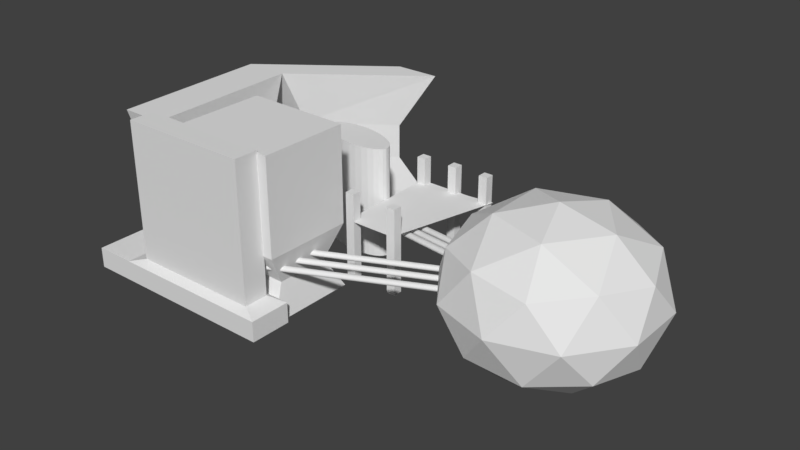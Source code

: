 # Source: MikeTrack2.blend  (saved by Blender 2.79.0; exported with 4.5.12 LTS)
import bpy
from mathutils import Matrix  # noqa: F401  (used for matrix-valued properties, if any)

bpy.ops.wm.read_factory_settings(use_empty=True)
scene = bpy.context.scene
scene.name = 'Scene'

# ---- collections
col_collection_1 = bpy.data.collections.new('Collection 1'); scene.collection.children.link(col_collection_1)
col_collection_1.hide_render = True
col_collection_1.hide_viewport = True
col_collection_2 = bpy.data.collections.new('Collection 2'); scene.collection.children.link(col_collection_2)

# ---- materials (node trees are filled in below, after node groups)
mat_material = bpy.data.materials.new('Material')
mat_material.alpha_threshold = 0.0
mat_material.use_transparent_shadow = False
mat_material.diffuse_color = (0.0, 0.0, 0.0, 1.0)
mat_material.roughness = 0.5
mat_material_001 = bpy.data.materials.new('Material.001')
mat_material_001.alpha_threshold = 0.0
mat_material_001.use_transparent_shadow = False
mat_material_001.diffuse_color = (0.06372, 0.04191, 0.04319, 1.0)
mat_material_001.roughness = 0.5
mat_material_001.specular_intensity = 0.06561
mat_material_002 = bpy.data.materials.new('Material.002')
mat_material_002.alpha_threshold = 0.0
mat_material_002.use_transparent_shadow = False
mat_material_002.roughness = 0.5

# ---- material node trees

# ---- world
world_world = bpy.data.worlds.new('World'); scene.world = world_world
world_world.color = (0.05088, 0.05088, 0.05088)
world_world.use_sun_shadow = False
world_world.sun_shadow_jitter_overblur = 0.0
world_world.cycles.sampling_method = 'MANUAL'

# ---- meshes
me_plane_001 = bpy.data.meshes.new('Plane.001')
me_plane_001.from_pydata([(-9.897, -10.94, -0.22), (7.765, -10.14, 0.2448), (-9.765, 9.448, 0.1784), (8.097, 9.381, 0.2448)], [], [(2, 0, 1, 3)])
me_plane_001.materials.append(mat_material)
me_plane_001.use_remesh_preserve_volume = False
me_plane_001.use_remesh_preserve_attributes = False
me_plane_001.use_mirror_vertex_groups = False
me_plane_001.update()
me_plane = bpy.data.meshes.new('Plane')
me_plane.from_pydata([(-5.835, -14.01, 0.0), (-0.8352, -14.01, 0.0), (-5.835, 25.99, 0.0), (-0.8352, 25.99, 0.0), (-3.335, 5.994, 0.0), (-5.835, 25.99, 0.0), (-0.8352, 25.99, 0.0), (-5.835, 26.99, 0.0), (-0.8352, 26.99, 0.0), (-5.835, -15.01, 0.0), (-0.8352, -15.01, 0.0)], [], [(0, 1, 4), (1, 3, 4), (3, 2, 4), (2, 0, 4), (2, 3, 6, 5), (5, 6, 8, 7), (1, 0, 9, 10)])
me_plane.polygons.foreach_set('use_smooth', [True] * 7)
me_plane.polygons.foreach_set('material_index', [0, 0, 0, 0, 0, 1, 1])
me_plane.materials.append(mat_material_001)
me_plane.materials.append(mat_material_002)
me_plane.use_remesh_preserve_volume = False
me_plane.use_remesh_preserve_attributes = False
me_plane.use_mirror_vertex_groups = False
me_plane.update()
me_cylinder_007 = bpy.data.meshes.new('Cylinder.007')
me_cylinder_007.from_pydata([(-39.92, 100.9, -0.3873), (-39.71, 100.8, 206.7), (-25.28, 97.68, -0.4045), (-25.06, 97.55, 206.7), (-11.41, 93.31, -0.4217), (-11.2, 93.18, 206.7), (1.129, 87.96, -0.4381), (1.343, 87.83, 206.6), (11.87, 81.85, -0.4532), (12.09, 81.72, 206.6), (20.4, 75.21, -0.4663), (20.62, 75.07, 206.6), (26.39, 68.29, -0.477), (26.6, 68.15, 206.6), (29.61, 61.36, -0.4848), (29.82, 61.23, 206.6), (29.93, 54.69, -0.4894), (30.14, 54.55, 206.6), (27.34, 48.53, -0.4907), (27.56, 48.39, 206.6), (21.95, 43.11, -0.4886), (22.17, 42.98, 206.6), (13.96, 38.66, -0.4832), (14.17, 38.53, 206.6), (3.67, 35.33, -0.4747), (3.884, 35.2, 206.6), (-8.516, 33.26, -0.4635), (-8.301, 33.13, 206.6), (-22.13, 32.53, -0.4498), (-21.92, 32.4, 206.6), (-36.65, 33.16, -0.4344), (-36.44, 33.03, 206.6), (-51.52, 35.13, -0.4177), (-51.31, 35.0, 206.7), (-66.17, 38.37, -0.4005), (-65.96, 38.23, 206.7), (-80.03, 42.74, -0.3833), (-79.82, 42.61, 206.7), (-92.58, 48.09, -0.3669), (-92.36, 47.95, 206.7), (-103.3, 54.2, -0.3518), (-103.1, 54.07, 206.7), (-111.8, 60.84, -0.3387), (-111.6, 60.71, 206.7), (-117.8, 67.76, -0.328), (-117.6, 67.63, 206.8), (-121.1, 74.69, -0.3202), (-120.8, 74.56, 206.8), (-121.4, 81.36, -0.3156), (-121.2, 81.23, 206.8), (-118.8, 87.53, -0.3143), (-118.6, 87.39, 206.8), (-113.4, 92.94, -0.3164), (-113.2, 92.8, 206.8), (-105.4, 97.39, -0.3218), (-105.2, 97.26, 206.8), (-95.12, 100.7, -0.3303), (-94.9, 100.6, 206.7), (-82.93, 102.8, -0.3415), (-82.72, 102.7, 206.7), (-69.32, 103.5, -0.3552), (-69.1, 103.4, 206.7), (-54.79, 102.9, -0.3706), (-54.58, 102.8, 206.7)], [], [(0, 1, 3, 2), (2, 3, 5, 4), (4, 5, 7, 6), (6, 7, 9, 8), (8, 9, 11, 10), (10, 11, 13, 12), (12, 13, 15, 14), (14, 15, 17, 16), (16, 17, 19, 18), (18, 19, 21, 20), (20, 21, 23, 22), (22, 23, 25, 24), (24, 25, 27, 26), (26, 27, 29, 28), (28, 29, 31, 30), (30, 31, 33, 32), (32, 33, 35, 34), (34, 35, 37, 36), (36, 37, 39, 38), (38, 39, 41, 40), (40, 41, 43, 42), (42, 43, 45, 44), (44, 45, 47, 46), (46, 47, 49, 48), (48, 49, 51, 50), (50, 51, 53, 52), (52, 53, 55, 54), (54, 55, 57, 56), (56, 57, 59, 58), (58, 59, 61, 60), (3, 1, 63, 61, 59, 57, 55, 53, 51, 49, 47, 45, 43, 41, 39, 37, 35, 33, 31, 29, 27, 25, 23, 21, 19, 17, 15, 13, 11, 9, 7, 5), (60, 61, 63, 62), (62, 63, 1, 0), (0, 2, 4, 6, 8, 10, 12, 14, 16, 18, 20, 22, 24, 26, 28, 30, 32, 34, 36, 38, 40, 42, 44, 46, 48, 50, 52, 54, 56, 58, 60, 62)])
me_cylinder_007.use_remesh_preserve_volume = False
me_cylinder_007.use_remesh_preserve_attributes = False
me_cylinder_007.use_mirror_vertex_groups = False
me_cylinder_007.update()
me_cylinder_006 = bpy.data.meshes.new('Cylinder.006')
me_cylinder_006.from_pydata([(-44.85, 98.04, 65.26), (275.7, -6.835, 115.0), (-44.74, 97.94, 64.33), (275.8, -6.936, 114.1), (-44.7, 97.63, 63.42), (275.8, -7.253, 113.2), (-44.74, 97.11, 62.57), (275.8, -7.773, 112.3), (-44.85, 96.4, 61.81), (275.7, -8.476, 111.5), (-45.03, 95.54, 61.17), (275.5, -9.335, 110.9), (-45.28, 94.56, 60.67), (275.3, -10.32, 110.4), (-45.57, 93.49, 60.34), (275.0, -11.39, 110.1), (-45.91, 92.38, 60.18), (274.6, -12.5, 109.9), (-46.28, 91.26, 60.21), (274.2, -13.61, 109.9), (-46.66, 90.19, 60.41), (273.9, -14.69, 110.1), (-47.05, 89.2, 60.79), (273.5, -15.68, 110.5), (-47.42, 88.33, 61.33), (273.1, -16.55, 111.1), (-47.76, 87.61, 62.01), (272.8, -17.27, 111.7), (-48.05, 87.08, 62.79), (272.5, -17.8, 112.5), (-48.3, 86.74, 63.66), (272.2, -18.13, 113.4), (-48.48, 86.63, 64.58), (272.1, -18.25, 114.3), (-48.59, 86.73, 65.51), (271.9, -18.15, 115.2), (-48.63, 87.04, 66.42), (271.9, -17.83, 116.2), (-48.59, 87.56, 67.27), (271.9, -17.31, 117.0), (-48.48, 88.27, 68.03), (272.1, -16.61, 117.8), (-48.29, 89.13, 68.68), (272.2, -15.75, 118.4), (-48.05, 90.11, 69.17), (272.5, -14.77, 118.9), (-47.75, 91.18, 69.51), (272.8, -13.7, 119.2), (-47.41, 92.29, 69.66), (273.1, -12.59, 119.4), (-47.04, 93.41, 69.64), (273.5, -11.47, 119.4), (-46.66, 94.48, 69.43), (273.9, -10.4, 119.2), (-46.28, 95.47, 69.05), (274.3, -9.408, 118.8), (-45.91, 96.34, 68.51), (274.6, -8.538, 118.2), (-45.57, 97.06, 67.84), (275.0, -7.821, 117.6), (-45.27, 97.59, 67.05), (275.3, -7.286, 116.8), (-45.03, 97.93, 66.18), (275.5, -6.953, 115.9)], [], [(0, 1, 3, 2), (2, 3, 5, 4), (4, 5, 7, 6), (6, 7, 9, 8), (8, 9, 11, 10), (10, 11, 13, 12), (12, 13, 15, 14), (14, 15, 17, 16), (16, 17, 19, 18), (18, 19, 21, 20), (20, 21, 23, 22), (22, 23, 25, 24), (24, 25, 27, 26), (26, 27, 29, 28), (28, 29, 31, 30), (30, 31, 33, 32), (32, 33, 35, 34), (34, 35, 37, 36), (36, 37, 39, 38), (38, 39, 41, 40), (40, 41, 43, 42), (42, 43, 45, 44), (44, 45, 47, 46), (46, 47, 49, 48), (48, 49, 51, 50), (50, 51, 53, 52), (52, 53, 55, 54), (54, 55, 57, 56), (56, 57, 59, 58), (58, 59, 61, 60), (3, 1, 63, 61, 59, 57, 55, 53, 51, 49, 47, 45, 43, 41, 39, 37, 35, 33, 31, 29, 27, 25, 23, 21, 19, 17, 15, 13, 11, 9, 7, 5), (60, 61, 63, 62), (62, 63, 1, 0), (0, 2, 4, 6, 8, 10, 12, 14, 16, 18, 20, 22, 24, 26, 28, 30, 32, 34, 36, 38, 40, 42, 44, 46, 48, 50, 52, 54, 56, 58, 60, 62)])
me_cylinder_006.use_remesh_preserve_volume = False
me_cylinder_006.use_remesh_preserve_attributes = False
me_cylinder_006.use_mirror_vertex_groups = False
me_cylinder_006.update()
me_cylinder_005 = bpy.data.meshes.new('Cylinder.005')
me_cylinder_005.from_pydata([(-49.99, 81.87, 64.3), (270.5, -23.01, 114.0), (-49.88, 81.77, 63.37), (270.7, -23.11, 113.1), (-49.84, 81.45, 62.46), (270.7, -23.43, 112.2), (-49.88, 80.93, 61.61), (270.7, -23.95, 111.3), (-49.99, 80.23, 60.85), (270.5, -24.65, 110.6), (-50.17, 79.37, 60.21), (270.4, -25.51, 109.9), (-50.42, 78.39, 59.71), (270.1, -26.49, 109.4), (-50.72, 77.32, 59.38), (269.8, -27.56, 109.1), (-51.06, 76.2, 59.22), (269.5, -28.67, 108.9), (-51.42, 75.09, 59.24), (269.1, -29.79, 109.0), (-51.81, 74.02, 59.45), (268.7, -30.86, 109.2), (-52.19, 73.03, 59.83), (268.3, -31.85, 109.6), (-52.56, 72.15, 60.37), (268.0, -32.72, 110.1), (-52.9, 71.44, 61.04), (267.6, -33.44, 110.8), (-53.2, 70.9, 61.83), (267.3, -33.98, 111.6), (-53.44, 70.57, 62.7), (267.1, -34.31, 112.4), (-53.62, 70.45, 63.62), (266.9, -34.43, 113.4), (-53.73, 70.55, 64.55), (266.8, -34.33, 114.3), (-53.77, 70.87, 65.46), (266.8, -34.01, 115.2), (-53.73, 71.39, 66.31), (266.8, -33.49, 116.0), (-53.62, 72.09, 67.07), (266.9, -32.79, 116.8), (-53.44, 72.95, 67.71), (267.1, -31.93, 117.4), (-53.19, 73.94, 68.21), (267.3, -30.94, 117.9), (-52.9, 75.0, 68.54), (267.6, -29.87, 118.3), (-52.56, 76.12, 68.7), (268.0, -28.76, 118.4), (-52.19, 77.23, 68.68), (268.3, -27.65, 118.4), (-51.8, 78.3, 68.47), (268.7, -26.57, 118.2), (-51.42, 79.3, 68.09), (269.1, -25.58, 117.8), (-51.05, 80.17, 67.55), (269.5, -24.71, 117.3), (-50.71, 80.88, 66.88), (269.8, -24.0, 116.6), (-50.42, 81.42, 66.09), (270.1, -23.46, 115.8), (-50.17, 81.75, 65.22), (270.4, -23.13, 114.9)], [], [(0, 1, 3, 2), (2, 3, 5, 4), (4, 5, 7, 6), (6, 7, 9, 8), (8, 9, 11, 10), (10, 11, 13, 12), (12, 13, 15, 14), (14, 15, 17, 16), (16, 17, 19, 18), (18, 19, 21, 20), (20, 21, 23, 22), (22, 23, 25, 24), (24, 25, 27, 26), (26, 27, 29, 28), (28, 29, 31, 30), (30, 31, 33, 32), (32, 33, 35, 34), (34, 35, 37, 36), (36, 37, 39, 38), (38, 39, 41, 40), (40, 41, 43, 42), (42, 43, 45, 44), (44, 45, 47, 46), (46, 47, 49, 48), (48, 49, 51, 50), (50, 51, 53, 52), (52, 53, 55, 54), (54, 55, 57, 56), (56, 57, 59, 58), (58, 59, 61, 60), (3, 1, 63, 61, 59, 57, 55, 53, 51, 49, 47, 45, 43, 41, 39, 37, 35, 33, 31, 29, 27, 25, 23, 21, 19, 17, 15, 13, 11, 9, 7, 5), (60, 61, 63, 62), (62, 63, 1, 0), (0, 2, 4, 6, 8, 10, 12, 14, 16, 18, 20, 22, 24, 26, 28, 30, 32, 34, 36, 38, 40, 42, 44, 46, 48, 50, 52, 54, 56, 58, 60, 62)])
me_cylinder_005.use_remesh_preserve_volume = False
me_cylinder_005.use_remesh_preserve_attributes = False
me_cylinder_005.use_mirror_vertex_groups = False
me_cylinder_005.update()
me_cylinder_004 = bpy.data.meshes.new('Cylinder.004')
me_cylinder_004.from_pydata([(9.519, -145.7, 86.47), (437.6, 103.5, 61.71), (9.544, -145.8, 85.53), (437.7, 103.4, 60.78), (9.687, -146.1, 84.64), (437.8, 103.0, 59.88), (9.941, -146.7, 83.82), (438.1, 102.5, 59.06), (10.3, -147.3, 83.1), (438.4, 101.8, 58.35), (10.74, -148.2, 82.52), (438.9, 101.0, 57.76), (11.26, -149.1, 82.09), (439.4, 100.1, 57.33), (11.83, -150.1, 81.83), (440.0, 99.08, 57.08), (12.42, -151.1, 81.76), (440.5, 98.04, 57.0), (13.03, -152.2, 81.86), (441.2, 97.02, 57.11), (13.62, -153.1, 82.15), (441.7, 96.04, 57.4), (14.16, -154.0, 82.61), (442.3, 95.14, 57.86), (14.65, -154.8, 83.22), (442.8, 94.36, 58.47), (15.06, -155.4, 83.96), (443.2, 93.73, 59.2), (15.38, -155.9, 84.8), (443.5, 93.27, 60.04), (15.58, -156.2, 85.7), (443.7, 93.01, 60.95), (15.68, -156.2, 86.64), (443.8, 92.94, 61.88), (15.65, -156.1, 87.57), (443.8, 93.08, 62.82), (15.51, -155.8, 88.47), (443.6, 93.41, 63.71), (15.25, -155.2, 89.29), (443.4, 93.93, 64.53), (14.9, -154.6, 90.0), (443.0, 94.61, 65.25), (14.45, -153.7, 90.59), (442.6, 95.44, 65.83), (13.94, -152.8, 91.02), (442.1, 96.37, 66.26), (13.37, -151.8, 91.27), (441.5, 97.37, 66.52), (12.77, -150.8, 91.35), (440.9, 98.4, 66.6), (12.17, -149.7, 91.24), (440.3, 99.43, 66.49), (11.58, -148.8, 90.95), (439.7, 100.4, 66.2), (11.03, -147.9, 90.49), (439.2, 101.3, 65.74), (10.54, -147.1, 89.88), (438.7, 102.1, 65.13), (10.13, -146.5, 89.15), (438.3, 102.7, 64.39), (9.82, -146.0, 88.31), (437.9, 103.2, 63.56), (9.612, -145.7, 87.41), (437.7, 103.4, 62.65)], [], [(0, 1, 3, 2), (2, 3, 5, 4), (4, 5, 7, 6), (6, 7, 9, 8), (8, 9, 11, 10), (10, 11, 13, 12), (12, 13, 15, 14), (14, 15, 17, 16), (16, 17, 19, 18), (18, 19, 21, 20), (20, 21, 23, 22), (22, 23, 25, 24), (24, 25, 27, 26), (26, 27, 29, 28), (28, 29, 31, 30), (30, 31, 33, 32), (32, 33, 35, 34), (34, 35, 37, 36), (36, 37, 39, 38), (38, 39, 41, 40), (40, 41, 43, 42), (42, 43, 45, 44), (44, 45, 47, 46), (46, 47, 49, 48), (48, 49, 51, 50), (50, 51, 53, 52), (52, 53, 55, 54), (54, 55, 57, 56), (56, 57, 59, 58), (58, 59, 61, 60), (3, 1, 63, 61, 59, 57, 55, 53, 51, 49, 47, 45, 43, 41, 39, 37, 35, 33, 31, 29, 27, 25, 23, 21, 19, 17, 15, 13, 11, 9, 7, 5), (60, 61, 63, 62), (62, 63, 1, 0), (0, 2, 4, 6, 8, 10, 12, 14, 16, 18, 20, 22, 24, 26, 28, 30, 32, 34, 36, 38, 40, 42, 44, 46, 48, 50, 52, 54, 56, 58, 60, 62)])
me_cylinder_004.use_remesh_preserve_volume = False
me_cylinder_004.use_remesh_preserve_attributes = False
me_cylinder_004.use_mirror_vertex_groups = False
me_cylinder_004.update()
me_cylinder_003 = bpy.data.meshes.new('Cylinder.003')
me_cylinder_003.from_pydata([(9.519, -179.4, 86.47), (437.6, 69.75, 61.71), (9.544, -179.6, 85.53), (437.7, 69.62, 60.78), (9.687, -179.9, 84.64), (437.8, 69.28, 59.88), (9.941, -180.4, 83.82), (438.1, 68.76, 59.06), (10.3, -181.1, 83.1), (438.4, 68.08, 58.35), (10.74, -181.9, 82.52), (438.9, 67.26, 57.76), (11.26, -182.8, 82.09), (439.4, 66.33, 57.33), (11.83, -183.8, 81.83), (440.0, 65.33, 57.08), (12.42, -184.9, 81.76), (440.5, 64.29, 57.0), (13.03, -185.9, 81.86), (441.2, 63.27, 57.11), (13.62, -186.9, 82.15), (441.7, 62.29, 57.4), (14.16, -187.8, 82.61), (442.3, 61.39, 57.86), (14.65, -188.6, 83.22), (442.8, 60.61, 58.47), (15.06, -189.2, 83.96), (443.2, 59.98, 59.2), (15.38, -189.6, 84.8), (443.5, 59.52, 60.04), (15.58, -189.9, 85.7), (443.7, 59.26, 60.95), (15.68, -190.0, 86.64), (443.8, 59.19, 61.88), (15.65, -189.8, 87.57), (443.8, 59.33, 62.82), (15.51, -189.5, 88.47), (443.6, 59.66, 63.71), (15.25, -189.0, 89.29), (443.4, 60.18, 64.53), (14.9, -188.3, 90.0), (443.0, 60.86, 65.25), (14.45, -187.5, 90.59), (442.6, 61.69, 65.83), (13.94, -186.6, 91.02), (442.1, 62.62, 66.26), (13.37, -185.6, 91.27), (441.5, 63.62, 66.52), (12.77, -184.5, 91.35), (440.9, 64.65, 66.6), (12.17, -183.5, 91.24), (440.3, 65.68, 66.49), (11.58, -182.5, 90.95), (439.7, 66.66, 66.2), (11.03, -181.6, 90.49), (439.2, 67.55, 65.74), (10.54, -180.8, 89.88), (438.7, 68.33, 65.13), (10.13, -180.2, 89.15), (438.3, 68.96, 64.39), (9.82, -179.8, 88.31), (437.9, 69.42, 63.56), (9.612, -179.5, 87.41), (437.7, 69.69, 62.65)], [], [(0, 1, 3, 2), (2, 3, 5, 4), (4, 5, 7, 6), (6, 7, 9, 8), (8, 9, 11, 10), (10, 11, 13, 12), (12, 13, 15, 14), (14, 15, 17, 16), (16, 17, 19, 18), (18, 19, 21, 20), (20, 21, 23, 22), (22, 23, 25, 24), (24, 25, 27, 26), (26, 27, 29, 28), (28, 29, 31, 30), (30, 31, 33, 32), (32, 33, 35, 34), (34, 35, 37, 36), (36, 37, 39, 38), (38, 39, 41, 40), (40, 41, 43, 42), (42, 43, 45, 44), (44, 45, 47, 46), (46, 47, 49, 48), (48, 49, 51, 50), (50, 51, 53, 52), (52, 53, 55, 54), (54, 55, 57, 56), (56, 57, 59, 58), (58, 59, 61, 60), (3, 1, 63, 61, 59, 57, 55, 53, 51, 49, 47, 45, 43, 41, 39, 37, 35, 33, 31, 29, 27, 25, 23, 21, 19, 17, 15, 13, 11, 9, 7, 5), (60, 61, 63, 62), (62, 63, 1, 0), (0, 2, 4, 6, 8, 10, 12, 14, 16, 18, 20, 22, 24, 26, 28, 30, 32, 34, 36, 38, 40, 42, 44, 46, 48, 50, 52, 54, 56, 58, 60, 62)])
me_cylinder_003.use_remesh_preserve_volume = False
me_cylinder_003.use_remesh_preserve_attributes = False
me_cylinder_003.use_mirror_vertex_groups = False
me_cylinder_003.update()
me_cylinder_002 = bpy.data.meshes.new('Cylinder.002')
me_cylinder_002.from_pydata([(9.519, -214.4, 86.47), (437.6, 34.75, 61.71), (9.544, -214.6, 85.53), (437.7, 34.62, 60.78), (9.687, -214.9, 84.64), (437.8, 34.28, 59.88), (9.941, -215.4, 83.82), (438.1, 33.76, 59.06), (10.3, -216.1, 83.1), (438.4, 33.08, 58.35), (10.74, -216.9, 82.52), (438.9, 32.26, 57.76), (11.26, -217.8, 82.09), (439.4, 31.33, 57.33), (11.83, -218.8, 81.83), (440.0, 30.33, 57.08), (12.42, -219.9, 81.76), (440.5, 29.29, 57.0), (13.03, -220.9, 81.86), (441.2, 28.27, 57.11), (13.62, -221.9, 82.15), (441.7, 27.29, 57.4), (14.16, -222.8, 82.61), (442.3, 26.39, 57.86), (14.65, -223.6, 83.22), (442.8, 25.61, 58.47), (15.06, -224.2, 83.96), (443.2, 24.98, 59.2), (15.38, -224.6, 84.8), (443.5, 24.52, 60.04), (15.58, -224.9, 85.7), (443.7, 24.26, 60.95), (15.68, -225.0, 86.64), (443.8, 24.19, 61.88), (15.65, -224.8, 87.57), (443.8, 24.33, 62.82), (15.51, -224.5, 88.47), (443.6, 24.66, 63.71), (15.25, -224.0, 89.29), (443.4, 25.18, 64.53), (14.9, -223.3, 90.0), (443.0, 25.86, 65.25), (14.45, -222.5, 90.59), (442.6, 26.69, 65.83), (13.94, -221.6, 91.02), (442.1, 27.62, 66.26), (13.37, -220.6, 91.27), (441.5, 28.62, 66.52), (12.77, -219.5, 91.35), (440.9, 29.65, 66.6), (12.17, -218.5, 91.24), (440.3, 30.68, 66.49), (11.58, -217.5, 90.95), (439.7, 31.66, 66.2), (11.03, -216.6, 90.49), (439.2, 32.55, 65.74), (10.54, -215.8, 89.88), (438.7, 33.33, 65.13), (10.13, -215.2, 89.15), (438.3, 33.96, 64.39), (9.82, -214.8, 88.31), (437.9, 34.42, 63.56), (9.612, -214.5, 87.41), (437.7, 34.69, 62.65)], [], [(0, 1, 3, 2), (2, 3, 5, 4), (4, 5, 7, 6), (6, 7, 9, 8), (8, 9, 11, 10), (10, 11, 13, 12), (12, 13, 15, 14), (14, 15, 17, 16), (16, 17, 19, 18), (18, 19, 21, 20), (20, 21, 23, 22), (22, 23, 25, 24), (24, 25, 27, 26), (26, 27, 29, 28), (28, 29, 31, 30), (30, 31, 33, 32), (32, 33, 35, 34), (34, 35, 37, 36), (36, 37, 39, 38), (38, 39, 41, 40), (40, 41, 43, 42), (42, 43, 45, 44), (44, 45, 47, 46), (46, 47, 49, 48), (48, 49, 51, 50), (50, 51, 53, 52), (52, 53, 55, 54), (54, 55, 57, 56), (56, 57, 59, 58), (58, 59, 61, 60), (3, 1, 63, 61, 59, 57, 55, 53, 51, 49, 47, 45, 43, 41, 39, 37, 35, 33, 31, 29, 27, 25, 23, 21, 19, 17, 15, 13, 11, 9, 7, 5), (60, 61, 63, 62), (62, 63, 1, 0), (0, 2, 4, 6, 8, 10, 12, 14, 16, 18, 20, 22, 24, 26, 28, 30, 32, 34, 36, 38, 40, 42, 44, 46, 48, 50, 52, 54, 56, 58, 60, 62)])
me_cylinder_002.use_remesh_preserve_volume = False
me_cylinder_002.use_remesh_preserve_attributes = False
me_cylinder_002.use_mirror_vertex_groups = False
me_cylinder_002.update()
me_icosphere = bpy.data.meshes.new('Icosphere')
me_icosphere.from_pydata([(406.6, 5.871, -56.33), (541.0, -91.77, 25.8), (355.3, -152.1, 25.8), (240.5, 5.871, 25.8), (355.3, 163.9, 25.8), (541.0, 103.5, 25.8), (458.0, -152.1, 158.7), (272.2, -91.77, 158.7), (272.2, 103.5, 158.7), (458.0, 163.9, 158.7), (572.7, 5.871, 158.7), (406.6, 5.871, 240.8), (376.4, -86.99, -34.14), (485.6, -51.52, -34.14), (455.4, -144.4, 14.13), (564.6, 5.871, 14.13), (485.6, 63.26, -34.14), (309.0, 5.871, -34.14), (278.8, -86.99, 14.13), (376.4, 98.73, -34.14), (278.8, 98.73, 14.13), (455.4, 156.1, 14.13), (583.3, -51.52, 92.25), (583.3, 63.26, 92.25), (406.6, -179.9, 92.25), (515.8, -144.4, 92.25), (230.0, -51.52, 92.25), (297.5, -144.4, 92.25), (297.5, 156.1, 92.25), (230.0, 63.26, 92.25), (515.8, 156.1, 92.25), (406.6, 191.6, 92.25), (534.4, -86.99, 170.4), (357.8, -144.4, 170.4), (248.6, 5.871, 170.4), (357.8, 156.1, 170.4), (534.4, 98.73, 170.4), (436.8, -86.99, 218.6), (504.3, 5.871, 218.6), (327.6, -51.52, 218.6), (327.6, 63.26, 218.6), (436.8, 98.73, 218.6)], [], [(0, 13, 12), (1, 13, 15), (0, 12, 17), (0, 17, 19), (0, 19, 16), (1, 15, 22), (2, 14, 24), (3, 18, 26), (4, 20, 28), (5, 21, 30), (1, 22, 25), (2, 24, 27), (3, 26, 29), (4, 28, 31), (5, 30, 23), (6, 32, 37), (7, 33, 39), (8, 34, 40), (9, 35, 41), (10, 36, 38), (38, 41, 11), (38, 36, 41), (36, 9, 41), (41, 40, 11), (41, 35, 40), (35, 8, 40), (40, 39, 11), (40, 34, 39), (34, 7, 39), (39, 37, 11), (39, 33, 37), (33, 6, 37), (37, 38, 11), (37, 32, 38), (32, 10, 38), (23, 36, 10), (23, 30, 36), (30, 9, 36), (31, 35, 9), (31, 28, 35), (28, 8, 35), (29, 34, 8), (29, 26, 34), (26, 7, 34), (27, 33, 7), (27, 24, 33), (24, 6, 33), (25, 32, 6), (25, 22, 32), (22, 10, 32), (30, 31, 9), (30, 21, 31), (21, 4, 31), (28, 29, 8), (28, 20, 29), (20, 3, 29), (26, 27, 7), (26, 18, 27), (18, 2, 27), (24, 25, 6), (24, 14, 25), (14, 1, 25), (22, 23, 10), (22, 15, 23), (15, 5, 23), (16, 21, 5), (16, 19, 21), (19, 4, 21), (19, 20, 4), (19, 17, 20), (17, 3, 20), (17, 18, 3), (17, 12, 18), (12, 2, 18), (15, 16, 5), (15, 13, 16), (13, 0, 16), (12, 14, 2), (12, 13, 14), (13, 1, 14)])
me_icosphere.use_remesh_preserve_volume = False
me_icosphere.use_remesh_preserve_attributes = False
me_icosphere.use_mirror_vertex_groups = False
me_icosphere.update()
me_cylinder = bpy.data.meshes.new('Cylinder')
me_cylinder.from_pydata([(-54.83, 66.65, 63.39), (265.7, -38.23, 113.1), (-54.72, 66.54, 62.46), (265.8, -38.33, 112.2), (-54.68, 66.23, 61.55), (265.8, -38.65, 111.3), (-54.72, 65.71, 60.7), (265.8, -39.17, 110.4), (-54.83, 65.0, 59.94), (265.7, -39.87, 109.7), (-55.01, 64.15, 59.3), (265.5, -40.73, 109.0), (-55.26, 63.16, 58.8), (265.3, -41.72, 108.5), (-55.56, 62.09, 58.47), (265.0, -42.78, 108.2), (-55.9, 60.98, 58.31), (264.6, -43.9, 108.0), (-56.26, 59.87, 58.34), (264.3, -45.01, 108.1), (-56.65, 58.79, 58.54), (263.9, -46.09, 108.3), (-57.03, 57.8, 58.92), (263.5, -47.08, 108.7), (-57.4, 56.93, 59.46), (263.1, -47.95, 109.2), (-57.74, 56.22, 60.14), (262.8, -48.66, 109.9), (-58.04, 55.68, 60.93), (262.5, -49.2, 110.7), (-58.28, 55.35, 61.8), (262.3, -49.53, 111.5), (-58.46, 55.23, 62.71), (262.1, -49.65, 112.4), (-58.57, 55.33, 63.65), (262.0, -49.55, 113.4), (-58.61, 55.65, 64.55), (261.9, -49.23, 114.3), (-58.57, 56.17, 65.41), (262.0, -48.71, 115.1), (-58.46, 56.87, 66.17), (262.1, -48.01, 115.9), (-58.28, 57.73, 66.81), (262.3, -47.15, 116.5), (-58.03, 58.71, 67.3), (262.5, -46.17, 117.0), (-57.74, 59.78, 67.64), (262.8, -45.1, 117.4), (-57.4, 60.89, 67.79), (263.1, -43.99, 117.5), (-57.03, 62.01, 67.77), (263.5, -42.87, 117.5), (-56.64, 63.08, 67.56), (263.9, -41.8, 117.3), (-56.26, 64.07, 67.18), (264.3, -40.81, 116.9), (-55.89, 64.94, 66.65), (264.6, -39.94, 116.4), (-55.55, 65.66, 65.97), (265.0, -39.22, 115.7), (-55.26, 66.19, 65.18), (265.3, -38.68, 114.9), (-55.01, 66.53, 64.31), (265.5, -38.35, 114.0)], [], [(0, 1, 3, 2), (2, 3, 5, 4), (4, 5, 7, 6), (6, 7, 9, 8), (8, 9, 11, 10), (10, 11, 13, 12), (12, 13, 15, 14), (14, 15, 17, 16), (16, 17, 19, 18), (18, 19, 21, 20), (20, 21, 23, 22), (22, 23, 25, 24), (24, 25, 27, 26), (26, 27, 29, 28), (28, 29, 31, 30), (30, 31, 33, 32), (32, 33, 35, 34), (34, 35, 37, 36), (36, 37, 39, 38), (38, 39, 41, 40), (40, 41, 43, 42), (42, 43, 45, 44), (44, 45, 47, 46), (46, 47, 49, 48), (48, 49, 51, 50), (50, 51, 53, 52), (52, 53, 55, 54), (54, 55, 57, 56), (56, 57, 59, 58), (58, 59, 61, 60), (3, 1, 63, 61, 59, 57, 55, 53, 51, 49, 47, 45, 43, 41, 39, 37, 35, 33, 31, 29, 27, 25, 23, 21, 19, 17, 15, 13, 11, 9, 7, 5), (60, 61, 63, 62), (62, 63, 1, 0), (0, 2, 4, 6, 8, 10, 12, 14, 16, 18, 20, 22, 24, 26, 28, 30, 32, 34, 36, 38, 40, 42, 44, 46, 48, 50, 52, 54, 56, 58, 60, 62)])
me_cylinder.use_remesh_preserve_volume = False
me_cylinder.use_remesh_preserve_attributes = False
me_cylinder.use_mirror_vertex_groups = False
me_cylinder.update()
me_cube_008 = bpy.data.meshes.new('Cube.008')
me_cube_008.from_pydata([(-323.2, -219.9, -11.14), (-323.2, -219.9, 26.14), (-323.2, 100.6, -11.14), (-323.2, 100.6, 26.14), (-248.4, -219.9, -11.14), (-248.4, -219.9, 26.14), (-248.4, 100.6, -11.14), (-248.4, 100.6, 26.14), (-112.0, 243.1, -11.14), (-112.0, 243.1, 26.14), (-37.19, 243.1, -11.14), (-37.19, 243.1, 26.14), (-323.2, -296.1, -11.14), (-323.2, -296.1, 26.14), (-248.4, -296.1, -11.14), (-248.4, -296.1, 26.14), (55.31, -219.9, -11.14), (55.31, -219.9, 26.14), (55.31, -296.1, -11.14), (55.31, -296.1, 26.14), (-248.4, -219.9, 26.14), (-248.4, -296.1, 26.14), (55.31, -219.9, 26.14), (55.31, -296.1, 26.14), (-218.1, -235.1, 35.14), (-218.1, -280.9, 35.14), (24.94, -235.1, 35.14), (24.94, -280.9, 35.14), (-218.1, -235.1, 287.1), (-218.1, -280.9, 287.1), (24.94, -235.1, 287.1), (24.94, -280.9, 287.1), (-280.3, 122.0, 92.14), (-228.0, 122.0, 92.14), (-132.5, 221.7, 92.14), (-80.09, 221.7, 92.14), (-280.3, 122.0, 157.1), (-228.0, 122.0, 157.1), (-132.5, 221.7, 157.1), (-80.09, 221.7, 157.1), (-334.1, 88.08, 257.6), (-250.3, 88.08, 257.6), (-103.8, 251.6, 260.1), (-20.02, 251.6, 260.1), (-323.2, 68.55, -11.14), (-323.2, 68.55, 26.14), (-248.4, 68.55, -11.14), (-248.4, 68.55, 26.14), (-323.2, -191.0, -11.14), (-248.4, -191.0, 26.14), (-323.2, -191.0, 26.14), (-248.4, -191.0, -11.14), (-315.8, 42.59, 51.14), (-255.9, 42.59, 51.14), (-255.9, -165.1, 51.14), (-315.8, -165.1, 51.14), (-315.8, 42.59, 107.1), (-255.9, 42.59, 107.1), (-255.9, -165.1, 107.1), (-315.8, -165.1, 107.1), (-243.9, -206.6, 255.1), (-327.7, -206.6, 255.1)], [], [(44, 45, 3, 2), (2, 3, 9, 8), (51, 49, 5, 4), (1, 0, 12, 13), (48, 51, 4, 0), (49, 50, 1, 5), (8, 9, 11, 10), (7, 6, 10, 11), (6, 2, 8, 10), (11, 9, 34, 35), (14, 15, 13, 12), (0, 4, 14, 12), (5, 1, 13, 15), (15, 14, 18, 19), (16, 17, 19, 18), (14, 4, 16, 18), (4, 5, 17, 16), (17, 5, 20, 22), (20, 21, 25, 24), (15, 19, 23, 21), (19, 17, 22, 23), (5, 15, 21, 20), (26, 24, 28, 30), (22, 20, 24, 26), (23, 22, 26, 27), (21, 23, 27, 25), (28, 29, 31, 30), (27, 26, 30, 31), (25, 27, 31, 29), (24, 25, 29, 28), (33, 35, 39, 37), (7, 11, 35, 33), (3, 7, 33, 32), (9, 3, 32, 34), (39, 38, 42, 43), (35, 34, 38, 39), (34, 32, 36, 38), (32, 33, 37, 36), (40, 41, 43, 42), (38, 36, 40, 42), (36, 37, 41, 40), (37, 39, 43, 41), (7, 3, 45, 47), (2, 6, 46, 44), (6, 7, 47, 46), (48, 50, 45, 44), (0, 1, 50, 48), (45, 50, 55, 52), (44, 46, 51, 48), (46, 47, 49, 51), (54, 53, 57, 58), (47, 45, 52, 53), (50, 49, 54, 55), (49, 47, 53, 54), (59, 58, 60, 61), (52, 55, 59, 56), (55, 54, 58, 59), (53, 52, 56, 57), (41, 40, 61, 60), (57, 56, 40, 41), (58, 57, 41, 60), (56, 59, 61, 40)])
me_cube_008.use_remesh_preserve_volume = False
me_cube_008.use_remesh_preserve_attributes = False
me_cube_008.use_mirror_vertex_groups = False
me_cube_008.update()
me_plane_002 = bpy.data.meshes.new('Plane.002')
me_plane_002.from_pydata([(29.91, -45.76, 108.0), (132.2, -45.76, 108.0), (27.41, 159.0, 108.0), (129.7, 159.0, 108.0), (130.9, -29.63, 108.0), (179.7, 164.1, 108.0)], [], [(0, 2, 3, 4, 1), (3, 5, 4)])
me_plane_002.use_remesh_preserve_volume = False
me_plane_002.use_remesh_preserve_attributes = False
me_plane_002.use_mirror_vertex_groups = False
me_plane_002.update()
me_cube_005 = bpy.data.meshes.new('Cube.005')
me_cube_005.from_pydata([(158.2, 148.7, 0.03199), (158.2, 148.7, 160.0), (158.2, 165.7, 0.03199), (158.2, 165.7, 160.0), (175.2, 148.7, 0.03199), (175.2, 148.7, 160.0), (175.2, 165.7, 0.03199), (175.2, 165.7, 160.0)], [], [(0, 1, 3, 2), (2, 3, 7, 6), (6, 7, 5, 4), (4, 5, 1, 0), (2, 6, 4, 0), (7, 3, 1, 5)])
me_cube_005.use_remesh_preserve_volume = False
me_cube_005.use_remesh_preserve_attributes = False
me_cube_005.use_mirror_vertex_groups = False
me_cube_005.update()
me_cube_004 = bpy.data.meshes.new('Cube.004')
me_cube_004.from_pydata([(91.91, 148.7, 0.03199), (91.91, 148.7, 160.0), (91.91, 165.7, 0.03199), (91.91, 165.7, 160.0), (108.9, 148.7, 0.03199), (108.9, 148.7, 160.0), (108.9, 165.7, 0.03199), (108.9, 165.7, 160.0)], [], [(0, 1, 3, 2), (2, 3, 7, 6), (6, 7, 5, 4), (4, 5, 1, 0), (2, 6, 4, 0), (7, 3, 1, 5)])
me_cube_004.use_remesh_preserve_volume = False
me_cube_004.use_remesh_preserve_attributes = False
me_cube_004.use_mirror_vertex_groups = False
me_cube_004.update()
me_cube_003 = bpy.data.meshes.new('Cube.003')
me_cube_003.from_pydata([(26.91, 143.7, 0.03199), (26.91, 143.7, 160.0), (26.91, 160.7, 0.03199), (26.91, 160.7, 160.0), (43.91, 143.7, 0.03199), (43.91, 143.7, 160.0), (43.91, 160.7, 0.03199), (43.91, 160.7, 160.0)], [], [(0, 1, 3, 2), (2, 3, 7, 6), (6, 7, 5, 4), (4, 5, 1, 0), (2, 6, 4, 0), (7, 3, 1, 5)])
me_cube_003.use_remesh_preserve_volume = False
me_cube_003.use_remesh_preserve_attributes = False
me_cube_003.use_mirror_vertex_groups = False
me_cube_003.update()
me_cube_002 = bpy.data.meshes.new('Cube.002')
me_cube_002.from_pydata([(115.7, -46.26, 0.03199), (115.7, -46.26, 160.0), (115.7, -29.26, 0.03199), (115.7, -29.26, 160.0), (132.7, -46.26, 0.03199), (132.7, -46.26, 160.0), (132.7, -29.26, 0.03199), (132.7, -29.26, 160.0)], [], [(0, 1, 3, 2), (2, 3, 7, 6), (6, 7, 5, 4), (4, 5, 1, 0), (2, 6, 4, 0), (7, 3, 1, 5)])
me_cube_002.use_remesh_preserve_volume = False
me_cube_002.use_remesh_preserve_attributes = False
me_cube_002.use_mirror_vertex_groups = False
me_cube_002.update()
me_cube_001 = bpy.data.meshes.new('Cube.001')
me_cube_001.from_pydata([(26.91, -46.26, 0.03199), (26.91, -46.26, 160.0), (26.91, -29.26, 0.03199), (26.91, -29.26, 160.0), (43.91, -46.26, 0.03199), (43.91, -46.26, 160.0), (43.91, -29.26, 0.03199), (43.91, -29.26, 160.0)], [], [(0, 1, 3, 2), (2, 3, 7, 6), (6, 7, 5, 4), (4, 5, 1, 0), (2, 6, 4, 0), (7, 3, 1, 5)])
me_cube_001.use_remesh_preserve_volume = False
me_cube_001.use_remesh_preserve_attributes = False
me_cube_001.use_mirror_vertex_groups = False
me_cube_001.update()
me_cube_000 = bpy.data.meshes.new('Cube.000')
me_cube_000.from_pydata([(-8.265, -237.4, -11.14), (-147.4, -237.4, 285.1), (-8.265, -85.66, -11.14), (-147.4, -71.91, 285.1), (44.09, -237.4, -11.14), (44.09, -237.4, 283.1), (44.09, -71.91, -11.14), (44.09, -71.91, 283.1), (-54.64, -237.4, 107.2), (-101.0, -237.4, 166.4), (-101.0, -76.49, 166.4), (-54.64, -81.07, 107.2), (44.09, -71.91, 165.6), (44.09, -71.91, 106.8), (44.09, -237.4, 165.6), (44.09, -237.4, 106.8), (-16.34, -113.0, 47.98), (28.99, -106.1, 47.86), (28.99, -205.4, 47.86), (-16.34, -205.4, 47.98), (-13.65, -103.9, 28.27), (-10.96, -94.78, 8.564), (34.02, -94.73, 28.19), (39.06, -83.32, 8.524), (34.02, -216.1, 28.19), (39.06, -226.7, 8.524), (-10.96, -226.7, 8.564), (-13.65, -216.1, 28.27)], [], [(9, 1, 3, 10), (10, 3, 7, 12), (12, 7, 5, 14), (14, 5, 1, 9), (2, 6, 4, 0), (7, 3, 1, 5), (18, 15, 8, 19), (15, 14, 9, 8), (17, 13, 15, 18), (13, 12, 14, 15), (16, 11, 13, 17), (11, 10, 12, 13), (19, 8, 11, 16), (8, 9, 10, 11), (27, 19, 16, 20), (20, 16, 17, 22), (22, 17, 18, 24), (24, 18, 19, 27), (4, 25, 26, 0), (25, 24, 27, 26), (6, 23, 25, 4), (23, 22, 24, 25), (2, 21, 23, 6), (21, 20, 22, 23), (0, 26, 21, 2), (26, 27, 20, 21)])
me_cube_000.use_remesh_preserve_volume = False
me_cube_000.use_remesh_preserve_attributes = False
me_cube_000.use_mirror_vertex_groups = False
me_cube_000.update()

# ---- curves / text
cu_nurbspath = bpy.data.curves.new('NurbsPath', 'CURVE')
cu_nurbspath.dimensions = '3D'
_sp = cu_nurbspath.splines.new('NURBS'); _sp.points.add(23)
_sp.points.foreach_set('co', [-48.01, 0.472, 26.6, 1.0, -25.24, 0.472, 26.6, 1.0, -2.474, 0.472, 26.6, 1.0, 20.29, 0.472, 26.6, 1.0, 43.06, 0.472, 26.6, 1.0, 182.6, 0.472, 21.6, 1.0, 182.6, -185.5, 74.14, 1.0, 121.1, -216.7, 81.6, 1.0, 75.76, -190.5, 76.91, 1.0, 59.61, -173.7, 73.07, 1.0, 45.86, -67.23, 61.6, 1.0, 91.16, 25.07, 70.6, 1.0, 112.4, 99.97, 71.6, 1.0, 70.66, 201.8, 69.6, 1.0, -0.242, 176.5, 55.6, 1.0, -99.14, 109.4, 54.6, 1.0, -163.9, 14.17, 72.6, 1.0, -187.9, -84.03, 85.6, 1.0, -114.4, -153.0, 80.6, 1.0, 57.16, -28.73, -0.4, 1.0, 64.66, 39.97, 0.6, 1.0, 33.16, 96.47, 0.6, 1.0, -124.6, 134.6, 0.6, 1.0, -123.7, 11.57, 17.6, 1.0])
_sp.points.foreach_set('tilt', [0.0, 0.0, 0.0, 0.0, 0.0, 0.0, 0.3053, 0.4363, 0.3541, 0.1992, 0.1745, -0.4363, -0.9599, -1.396, -0.4363, -1.309, -0.6981, -0.6981, -0.6981, 0.0, 0.0, 0.0, 0.0, 0.0])
_sp.order_u = 5
_sp.order_v = 0
_sp.resolution_u = 6
_sp.use_cyclic_u = True
cu_nurbspath.path_duration = 215
cu_nurbspath.use_path_clamp = True
cu_nurbspath.bevel_resolution = 0
cu_nurbspath.resolution_u = 6
cu_nurbspath.fill_mode = 'HALF'
cu_nurbspath.twist_mode = 'Z_UP'

# ---- objects
ob_startpoint = bpy.data.objects.new('StartPoint', None)
ob_plane_001 = bpy.data.objects.new('Plane.001', me_plane_001)
ob_trackdata = bpy.data.objects.new('TrackData', cu_nurbspath)
ob_track = bpy.data.objects.new('Track', me_plane)
ob_cylinder_006 = bpy.data.objects.new('Cylinder.006', me_cylinder_007)
ob_cylinder_005 = bpy.data.objects.new('Cylinder.005', me_cylinder_006)
ob_cylinder_001 = bpy.data.objects.new('Cylinder.001', me_cylinder_005)
ob_cylinder_004 = bpy.data.objects.new('Cylinder.004', me_cylinder_004)
ob_cylinder_003 = bpy.data.objects.new('Cylinder.003', me_cylinder_003)
ob_cylinder_002 = bpy.data.objects.new('Cylinder.002', me_cylinder_002)
ob_icosphere = bpy.data.objects.new('Icosphere', me_icosphere)
ob_cylinder = bpy.data.objects.new('Cylinder', me_cylinder)
ob_cube_006 = bpy.data.objects.new('Cube.006', me_cube_008)
ob_plane_002 = bpy.data.objects.new('Plane.002', me_plane_002)
ob_cube_004 = bpy.data.objects.new('Cube.004', me_cube_005)
ob_cube_003 = bpy.data.objects.new('Cube.003', me_cube_004)
ob_cube_002 = bpy.data.objects.new('Cube.002', me_cube_003)
ob_cube_001 = bpy.data.objects.new('Cube.001', me_cube_002)
ob_cube = bpy.data.objects.new('Cube', me_cube_001)
ob_cube_007 = bpy.data.objects.new('Cube.007', me_cube_000)

# ---- transforms, parenting, visibility, modifiers, constraints
ob_startpoint.location = (0.0, 0.0, 0.0)
ob_startpoint.empty_image_offset = (0.0, 0.0)
ob_startpoint.show_axis = True
ob_startpoint.lineart.crease_threshold = 0.0
ob_plane_001.location = (0.0, 0.0, -45.0)
ob_plane_001.scale = (125.0, 125.0, 125.0)
ob_plane_001.lineart.crease_threshold = 0.0
ob_trackdata.location = (-3.335, 5.994, 0.0)
ob_trackdata.scale = (1.25, 1.25, 1.0)
ob_trackdata.lineart.crease_threshold = 0.0
ob_track.location = (0.0, 0.0, 0.0)
ob_track.lineart.crease_threshold = 0.0
_m = ob_track.modifiers.new('Array', 'ARRAY')
_m.fit_type = 'FIT_LENGTH'
_m.count = 235
_m.fit_length = 2385.0
_m.curve = ob_trackdata
_m.constant_offset_displace = (0.0, 0.0, 0.0)
_m.use_merge_vertices = True
_m.merge_threshold = 1.0
_m = ob_track.modifiers.new('Curve', 'CURVE')
_m.object = ob_trackdata
ob_cylinder_006.location = (0.0, 0.0, 0.0)
ob_cylinder_006.lineart.crease_threshold = 0.0
ob_cylinder_005.location = (0.0, 0.0, 1.0)
ob_cylinder_005.lineart.crease_threshold = 0.0
ob_cylinder_001.location = (0.0, 0.0, 1.0)
ob_cylinder_001.lineart.crease_threshold = 0.0
ob_cylinder_004.location = (0.0, 0.0, 1.0)
ob_cylinder_004.lineart.crease_threshold = 0.0
ob_cylinder_003.location = (0.0, 0.0, 1.0)
ob_cylinder_003.lineart.crease_threshold = 0.0
ob_cylinder_002.location = (0.0, 0.0, 1.0)
ob_cylinder_002.lineart.crease_threshold = 0.0
ob_icosphere.location = (0.0, 0.0, 0.0)
ob_icosphere.lineart.crease_threshold = 0.0
ob_cylinder.location = (0.0, 0.0, 1.0)
ob_cylinder.lineart.crease_threshold = 0.0
ob_cube_006.location = (0.0, 0.0, 11.0)
ob_cube_006.lineart.crease_threshold = 0.0
ob_plane_002.location = (0.0, 0.0, 1.0)
ob_plane_002.lineart.crease_threshold = 0.0
ob_cube_004.location = (0.0, 0.0, 0.0)
ob_cube_004.lineart.crease_threshold = 0.0
ob_cube_003.location = (0.0, 0.0, 0.0)
ob_cube_003.lineart.crease_threshold = 0.0
ob_cube_002.location = (0.0, 0.0, 0.0)
ob_cube_002.lineart.crease_threshold = 0.0
ob_cube_001.location = (0.0, 0.0, 0.0)
ob_cube_001.lineart.crease_threshold = 0.0
ob_cube.location = (0.0, 0.0, 0.0)
ob_cube.lineart.crease_threshold = 0.0
ob_cube_007.location = (0.0, 0.0, 11.0)
ob_cube_007.lineart.crease_threshold = 0.0

# ---- collection membership
col_collection_1.objects.link(ob_startpoint)
col_collection_1.objects.link(ob_plane_001)
col_collection_1.objects.link(ob_trackdata)
col_collection_1.objects.link(ob_track)
col_collection_2.objects.link(ob_cylinder_006)
col_collection_2.objects.link(ob_cylinder_005)
col_collection_2.objects.link(ob_cylinder_001)
col_collection_2.objects.link(ob_cylinder_004)
col_collection_2.objects.link(ob_cylinder_003)
col_collection_2.objects.link(ob_cylinder_002)
col_collection_2.objects.link(ob_icosphere)
col_collection_2.objects.link(ob_cylinder)
col_collection_2.objects.link(ob_cube_006)
col_collection_2.objects.link(ob_plane_002)
col_collection_2.objects.link(ob_cube_004)
col_collection_2.objects.link(ob_cube_003)
col_collection_2.objects.link(ob_cube_002)
col_collection_2.objects.link(ob_cube_001)
col_collection_2.objects.link(ob_cube)
col_collection_2.objects.link(ob_cube_007)

# ---- scene / render settings (as saved in the file)
scene.frame_start = 1; scene.frame_end = 250; scene.frame_set(1)
scene.render.engine = 'BLENDER_EEVEE_NEXT'
scene.render.resolution_percentage = 50
scene.render.dither_intensity = 0.0
scene.cycles.use_denoising = False
scene.cycles.samples = 128
scene.cycles.sampling_pattern = 'TABULATED_SOBOL'
scene.cycles.use_adaptive_sampling = False
scene.cycles.use_light_tree = False
scene.cycles.blur_glossy = 0.0
scene.cycles.sample_clamp_indirect = 0.0
scene.view_settings.view_transform = 'Standard'
bpy.context.view_layer.update()

# ---- added for rendering (the .blend has no active camera and no usable light): camera, sun
cam_auto = bpy.data.cameras.new('AutoCamera')
cam_auto.lens = 50.0
cam_auto.sensor_width = 36.0
cam_auto.clip_end = 18278.4
ob_auto_camera = bpy.data.objects.new('AutoCamera', cam_auto)
scene.collection.objects.link(ob_auto_camera)
ob_auto_camera.location = (1166.1, -1272.04, 954.109)
ob_auto_camera.rotation_euler = (1.09748, -7.21219e-08, 0.694738)
scene.camera = ob_auto_camera
light_auto_sun = bpy.data.lights.new('AutoSun', 'SUN')
light_auto_sun.energy = 3.0
light_auto_sun.angle = 0.0523599
ob_auto_sun = bpy.data.objects.new('AutoSun', light_auto_sun)
scene.collection.objects.link(ob_auto_sun)
ob_auto_sun.rotation_euler = (0.872665, 0.174533, 0.523599)
bpy.context.view_layer.update()
